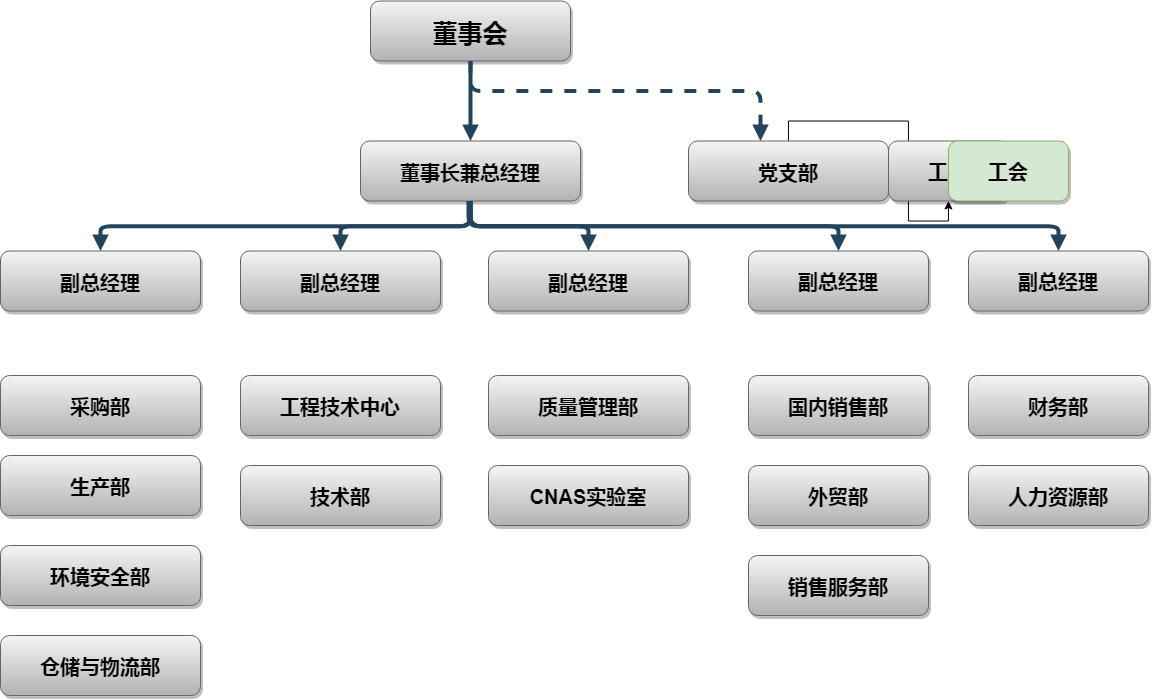

The diagram above was exported from draw.io. Its source (the exported page's mxGraphModel, read from the mxfile embedded in the PNG):
<mxGraphModel dx="1673" dy="934" grid="1" gridSize="10" guides="1" tooltips="1" connect="1" arrows="1" fold="1" page="1" pageScale="1.5" pageWidth="1169" pageHeight="827" background="#ffffff" math="0" shadow="0">
  <root>
    <mxCell id="0" />
    <mxCell id="1" parent="0" />
    <mxCell id="2" value="董事会" style="rounded=1;fillColor=#f5f5f5;strokeColor=#666666;shadow=1;fontStyle=1;fontSize=25;gradientColor=#b3b3b3;" parent="1" vertex="1">
      <mxGeometry x="672" y="205.5" width="200" height="60" as="geometry" />
    </mxCell>
    <mxCell id="3" value="董事长兼总经理" style="rounded=1;fillColor=#f5f5f5;strokeColor=#666666;shadow=1;gradientColor=#b3b3b3;fontStyle=1;fontSize=20;" parent="1" vertex="1">
      <mxGeometry x="662" y="345.5" width="220" height="60" as="geometry" />
    </mxCell>
    <mxCell id="4" value="副总经理" style="rounded=1;fillColor=#f5f5f5;strokeColor=#666666;shadow=1;gradientColor=#b3b3b3;fontStyle=1;fontSize=20;" parent="1" vertex="1">
      <mxGeometry x="302" y="455.5" width="200" height="60" as="geometry" />
    </mxCell>
    <mxCell id="5" value="副总经理" style="rounded=1;fillColor=#f5f5f5;strokeColor=#666666;shadow=1;gradientColor=#b3b3b3;fontStyle=1;fontSize=20;" parent="1" vertex="1">
      <mxGeometry x="542" y="455.5" width="200" height="60" as="geometry" />
    </mxCell>
    <mxCell id="6" value="副总经理" style="rounded=1;fillColor=#f5f5f5;strokeColor=#666666;shadow=1;gradientColor=#b3b3b3;fontStyle=1;fontSize=20;" parent="1" vertex="1">
      <mxGeometry x="790" y="455.5" width="200" height="60" as="geometry" />
    </mxCell>
    <mxCell id="MQOejAytf9RLoKPcaGak-64" value="" style="edgeStyle=orthogonalEdgeStyle;rounded=0;orthogonalLoop=1;jettySize=auto;html=1;fontSize=25;" edge="1" parent="1" source="7" target="MQOejAytf9RLoKPcaGak-63">
      <mxGeometry relative="1" as="geometry" />
    </mxCell>
    <mxCell id="xq3EQZcz6_B4e1Tk2zLl-34" value="" style="edgeStyle=orthogonalEdgeStyle;rounded=0;orthogonalLoop=1;jettySize=auto;html=1;strokeWidth=3;" edge="1" parent="1" source="7" target="xq3EQZcz6_B4e1Tk2zLl-33">
      <mxGeometry relative="1" as="geometry" />
    </mxCell>
    <mxCell id="7" value="党支部" style="rounded=1;fillColor=#f5f5f5;strokeColor=#666666;shadow=1;fontStyle=1;fontSize=20;gradientColor=#b3b3b3;" parent="1" vertex="1">
      <mxGeometry x="990" y="345.5" width="200" height="60" as="geometry" />
    </mxCell>
    <mxCell id="8" value="采购部" style="rounded=1;fillColor=#f5f5f5;strokeColor=#666666;shadow=1;gradientColor=#b3b3b3;fontStyle=1;fontSize=20;" parent="1" vertex="1">
      <mxGeometry x="302" y="580" width="200" height="60" as="geometry" />
    </mxCell>
    <mxCell id="9" value="生产部" style="rounded=1;fillColor=#f5f5f5;strokeColor=#666666;shadow=1;gradientColor=#b3b3b3;fontStyle=1;fontSize=20;" parent="1" vertex="1">
      <mxGeometry x="302" y="660" width="200" height="60" as="geometry" />
    </mxCell>
    <mxCell id="10" value="环境安全部" style="rounded=1;fillColor=#f5f5f5;strokeColor=#666666;shadow=1;gradientColor=#b3b3b3;fontStyle=1;fontSize=20;" parent="1" vertex="1">
      <mxGeometry x="302" y="750" width="200" height="60" as="geometry" />
    </mxCell>
    <mxCell id="11" value="仓储与物流部" style="rounded=1;fillColor=#f5f5f5;strokeColor=#666666;shadow=1;gradientColor=#b3b3b3;fontStyle=1;fontSize=20;" parent="1" vertex="1">
      <mxGeometry x="302" y="840" width="200" height="60" as="geometry" />
    </mxCell>
    <mxCell id="13" value="工程技术中心" style="rounded=1;fillColor=#f5f5f5;strokeColor=#666666;shadow=1;gradientColor=#b3b3b3;fontStyle=1;fontSize=20;" parent="1" vertex="1">
      <mxGeometry x="542" y="580" width="200" height="60" as="geometry" />
    </mxCell>
    <mxCell id="14" value="技术部" style="rounded=1;fillColor=#f5f5f5;strokeColor=#666666;shadow=1;gradientColor=#b3b3b3;fontStyle=1;fontSize=20;" parent="1" vertex="1">
      <mxGeometry x="542" y="670" width="200" height="60" as="geometry" />
    </mxCell>
    <mxCell id="18" value="质量管理部" style="rounded=1;fillColor=#f5f5f5;strokeColor=#666666;shadow=1;gradientColor=#b3b3b3;fontStyle=1;fontSize=20;" parent="1" vertex="1">
      <mxGeometry x="790" y="580" width="200" height="60" as="geometry" />
    </mxCell>
    <mxCell id="19" value="CNAS实验室" style="rounded=1;fillColor=#f5f5f5;strokeColor=#666666;shadow=1;gradientColor=#b3b3b3;fontStyle=1;fontSize=20;" parent="1" vertex="1">
      <mxGeometry x="790" y="670" width="200" height="60" as="geometry" />
    </mxCell>
    <mxCell id="23" value="国内销售部" style="rounded=1;fillColor=#f5f5f5;strokeColor=#666666;shadow=1;gradientColor=#b3b3b3;fontStyle=1;fontSize=20;" parent="1" vertex="1">
      <mxGeometry x="1050" y="580" width="180" height="60" as="geometry" />
    </mxCell>
    <mxCell id="24" value="外贸部" style="rounded=1;fillColor=#f5f5f5;strokeColor=#666666;shadow=1;gradientColor=#b3b3b3;fontStyle=1;fontSize=20;" parent="1" vertex="1">
      <mxGeometry x="1050" y="670" width="180" height="60" as="geometry" />
    </mxCell>
    <mxCell id="25" value="销售服务部" style="rounded=1;fillColor=#f5f5f5;strokeColor=#666666;shadow=1;gradientColor=#b3b3b3;fontStyle=1;fontSize=20;" parent="1" vertex="1">
      <mxGeometry x="1050" y="760" width="180" height="60" as="geometry" />
    </mxCell>
    <mxCell id="29" value="" style="edgeStyle=elbowEdgeStyle;elbow=vertical;strokeWidth=4;endArrow=block;endFill=1;fontStyle=1;strokeColor=#23445D;" parent="1" source="2" target="3" edge="1">
      <mxGeometry x="22" y="165.5" width="100" height="100" as="geometry">
        <mxPoint x="22" y="265.5" as="sourcePoint" />
        <mxPoint x="122" y="165.5" as="targetPoint" />
      </mxGeometry>
    </mxCell>
    <mxCell id="30" value="" style="edgeStyle=elbowEdgeStyle;elbow=vertical;strokeWidth=4;endArrow=block;endFill=1;fontStyle=1;strokeColor=#23445D;fontSize=20;" parent="1" source="3" target="5" edge="1">
      <mxGeometry x="22" y="165.5" width="100" height="100" as="geometry">
        <mxPoint x="22" y="265.5" as="sourcePoint" />
        <mxPoint x="122" y="165.5" as="targetPoint" />
      </mxGeometry>
    </mxCell>
    <mxCell id="31" value="" style="edgeStyle=elbowEdgeStyle;elbow=vertical;strokeWidth=4;endArrow=block;endFill=1;fontStyle=1;strokeColor=#23445D;fontSize=20;" parent="1" source="3" target="4" edge="1">
      <mxGeometry x="22" y="165.5" width="100" height="100" as="geometry">
        <mxPoint x="22" y="265.5" as="sourcePoint" />
        <mxPoint x="122" y="165.5" as="targetPoint" />
      </mxGeometry>
    </mxCell>
    <mxCell id="32" value="" style="edgeStyle=elbowEdgeStyle;elbow=vertical;strokeWidth=4;endArrow=block;endFill=1;fontStyle=1;strokeColor=#23445D;fontSize=20;" parent="1" source="3" target="6" edge="1">
      <mxGeometry x="22" y="165.5" width="100" height="100" as="geometry">
        <mxPoint x="22" y="265.5" as="sourcePoint" />
        <mxPoint x="122" y="165.5" as="targetPoint" />
      </mxGeometry>
    </mxCell>
    <mxCell id="33" value="" style="edgeStyle=elbowEdgeStyle;elbow=vertical;strokeWidth=4;endArrow=block;endFill=1;fontStyle=1;dashed=1;strokeColor=#23445D;" parent="1" source="2" target="7" edge="1">
      <mxGeometry x="22" y="165.5" width="100" height="100" as="geometry">
        <mxPoint x="22" y="265.5" as="sourcePoint" />
        <mxPoint x="122" y="165.5" as="targetPoint" />
        <Array as="points">
          <mxPoint x="1062" y="295.5" />
        </Array>
      </mxGeometry>
    </mxCell>
    <mxCell id="MQOejAytf9RLoKPcaGak-55" value="副总经理" style="whiteSpace=wrap;html=1;rounded=1;shadow=1;fontSize=20;fontStyle=1;strokeColor=#666666;fillColor=#f5f5f5;gradientColor=#b3b3b3;" vertex="1" parent="1">
      <mxGeometry x="1050" y="455.5" width="180" height="60" as="geometry" />
    </mxCell>
    <mxCell id="MQOejAytf9RLoKPcaGak-57" value="副总经理" style="whiteSpace=wrap;html=1;rounded=1;shadow=1;fontSize=20;fontStyle=1;strokeColor=#666666;fillColor=#f5f5f5;gradientColor=#b3b3b3;" vertex="1" parent="1">
      <mxGeometry x="1270" y="455.5" width="180" height="60" as="geometry" />
    </mxCell>
    <mxCell id="MQOejAytf9RLoKPcaGak-59" value="财务部" style="rounded=1;fillColor=#f5f5f5;strokeColor=#666666;shadow=1;gradientColor=#b3b3b3;fontStyle=1;fontSize=20;" vertex="1" parent="1">
      <mxGeometry x="1270" y="580" width="180" height="60" as="geometry" />
    </mxCell>
    <mxCell id="MQOejAytf9RLoKPcaGak-60" value="人力资源部" style="rounded=1;fillColor=#f5f5f5;strokeColor=#666666;shadow=1;gradientColor=#b3b3b3;fontStyle=1;fontSize=20;" vertex="1" parent="1">
      <mxGeometry x="1270" y="670" width="180" height="60" as="geometry" />
    </mxCell>
    <mxCell id="MQOejAytf9RLoKPcaGak-61" value="" style="edgeStyle=elbowEdgeStyle;elbow=vertical;strokeWidth=4;endArrow=block;endFill=1;fontStyle=1;strokeColor=#23445D;entryX=0.5;entryY=0;entryDx=0;entryDy=0;fontSize=20;" edge="1" parent="1" target="MQOejAytf9RLoKPcaGak-55">
      <mxGeometry x="20" y="165.5" width="100" height="100" as="geometry">
        <mxPoint x="770" y="405.5" as="sourcePoint" />
        <mxPoint x="908" y="455.5" as="targetPoint" />
      </mxGeometry>
    </mxCell>
    <mxCell id="MQOejAytf9RLoKPcaGak-62" value="" style="edgeStyle=elbowEdgeStyle;elbow=vertical;strokeWidth=4;endArrow=block;endFill=1;fontStyle=1;strokeColor=#23445D;entryX=0.5;entryY=0;entryDx=0;entryDy=0;exitX=0.5;exitY=1;exitDx=0;exitDy=0;fontSize=20;" edge="1" parent="1" source="3">
      <mxGeometry x="240" y="165.5" width="100" height="100" as="geometry">
        <mxPoint x="990" y="405.5" as="sourcePoint" />
        <mxPoint x="1360" y="455.5" as="targetPoint" />
      </mxGeometry>
    </mxCell>
    <mxCell id="MQOejAytf9RLoKPcaGak-63" value="工会" style="whiteSpace=wrap;html=1;rounded=1;shadow=1;fontSize=20;fontStyle=1;strokeColor=#666666;fillColor=#f5f5f5;gradientColor=#b3b3b3;" vertex="1" parent="1">
      <mxGeometry x="1190" y="345.5" width="120" height="60" as="geometry" />
    </mxCell>
    <mxCell id="xq3EQZcz6_B4e1Tk2zLl-33" value="工会" style="whiteSpace=wrap;html=1;rounded=1;shadow=1;fontSize=20;fontStyle=1;strokeColor=#82b366;fillColor=#d5e8d4;" vertex="1" parent="1">
      <mxGeometry x="1250" y="345.5" width="120" height="60" as="geometry" />
    </mxCell>
  </root>
</mxGraphModel>